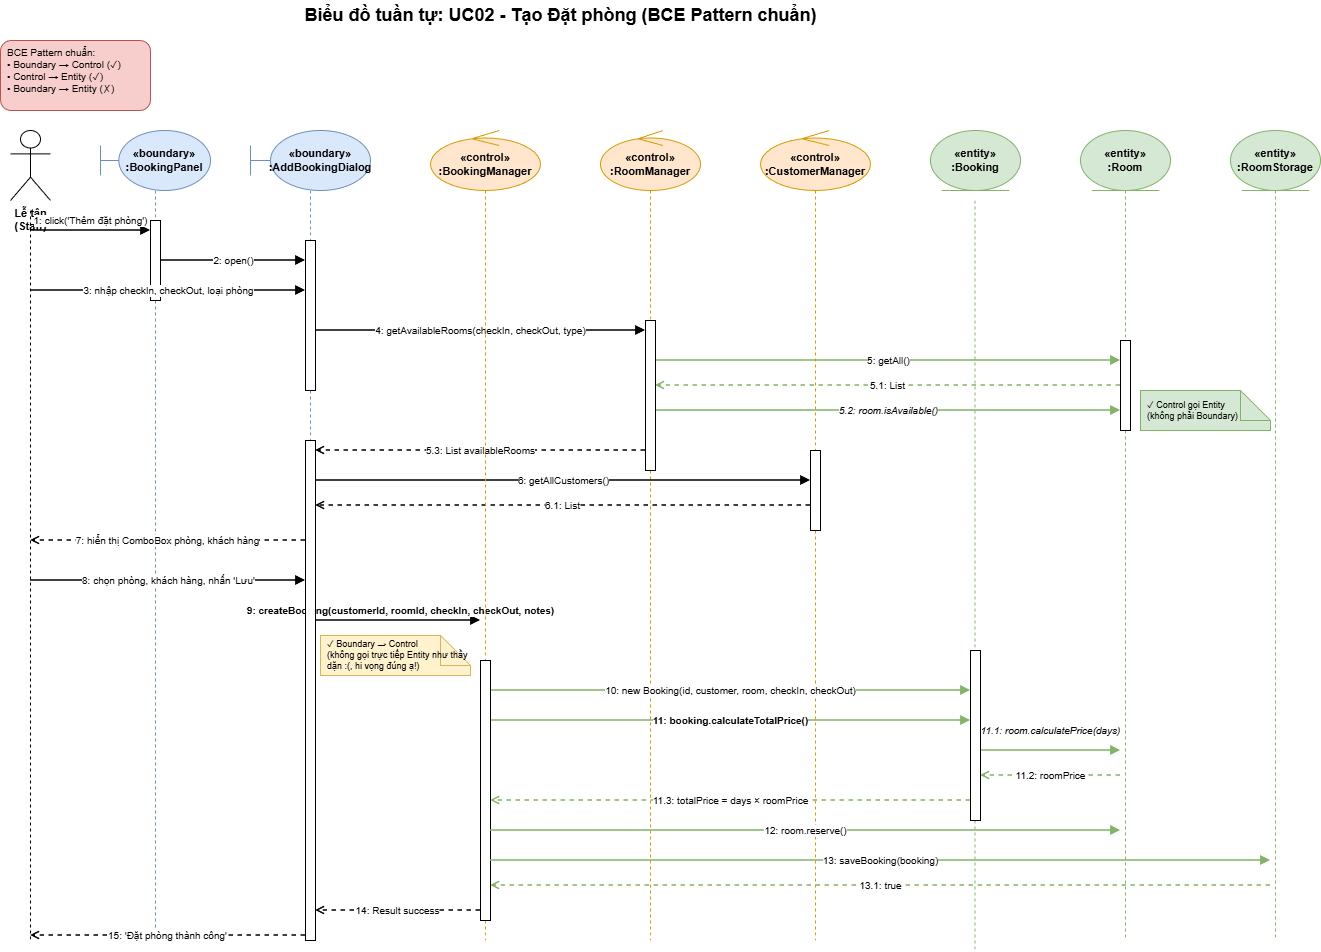

The diagram above was exported from draw.io. Its source (the exported page's mxGraphModel, read from the mxfile embedded in the PNG):
<mxGraphModel dx="1426" dy="785" grid="1" gridSize="10" guides="1" tooltips="1" connect="1" arrows="1" fold="1" page="1" pageScale="1" pageWidth="827" pageHeight="1169" math="0" shadow="0">
  <root>
    <mxCell id="0" />
    <mxCell id="1" parent="0" />
    <mxCell id="3PLVMe1nsimJtV-1-qFr-1472" parent="1" style="html=1;points=[[0,0,0,0,5],[0,1,0,0,-5],[1,0,0,0,5],[1,1,0,0,-5]];perimeter=orthogonalPerimeter;outlineConnect=0;targetShapes=umlLifeline;portConstraint=eastwest;newEdgeStyle={&quot;curved&quot;:0,&quot;rounded&quot;:0};" value="" vertex="1">
      <mxGeometry height="80" width="10" x="190" y="230" as="geometry" />
    </mxCell>
    <mxCell id="3PLVMe1nsimJtV-1-qFr-1424" parent="1" style="text;html=1;strokeColor=none;fillColor=none;align=center;verticalAlign=middle;fontSize=18;fontStyle=1;" value="Biểu đồ tuần tự: UC02 - Tạo Đặt phòng (BCE Pattern chuẩn)" vertex="1">
      <mxGeometry height="30" width="500" x="350" y="10" as="geometry" />
    </mxCell>
    <mxCell id="3PLVMe1nsimJtV-1-qFr-1425" parent="1" style="text;html=1;strokeColor=#b85450;fillColor=#f8cecc;align=left;verticalAlign=top;rounded=1;fontSize=10;fontStyle=0;spacingLeft=5;" value="BCE Pattern chuẩn:&#10;• Boundary → Control (✓)&#10;• Control → Entity (✓)&#10;• Boundary → Entity (✗)" vertex="1">
      <mxGeometry height="70" width="150" x="40" y="50" as="geometry" />
    </mxCell>
    <mxCell id="3PLVMe1nsimJtV-1-qFr-1426" parent="1" style="shape=umlActor;verticalLabelPosition=bottom;verticalAlign=top;html=1;outlineConnect=0;fontSize=11;fontStyle=1;" value="Lễ tân&#10;(Staff)" vertex="1">
      <mxGeometry height="70" width="40" x="50" y="140" as="geometry" />
    </mxCell>
    <mxCell id="3PLVMe1nsimJtV-1-qFr-1427" parent="1" style="shape=umlBoundary;whiteSpace=wrap;html=1;fillColor=#dae8fc;strokeColor=#6c8ebf;fontStyle=1;fontSize=11;" value="«boundary»&#10;:BookingPanel" vertex="1">
      <mxGeometry height="60" width="110" x="140" y="140" as="geometry" />
    </mxCell>
    <mxCell id="3PLVMe1nsimJtV-1-qFr-1428" parent="1" style="shape=umlBoundary;whiteSpace=wrap;html=1;fillColor=#dae8fc;strokeColor=#6c8ebf;fontStyle=1;fontSize=11;" value="«boundary»&#10;:AddBookingDialog" vertex="1">
      <mxGeometry height="60" width="120" x="290" y="140" as="geometry" />
    </mxCell>
    <mxCell id="3PLVMe1nsimJtV-1-qFr-1429" parent="1" style="shape=umlControl;whiteSpace=wrap;html=1;fillColor=#ffe6cc;strokeColor=#d79b00;fontStyle=1;fontSize=11;" value="«control»&#10;:BookingManager" vertex="1">
      <mxGeometry height="60" width="110" x="470" y="140" as="geometry" />
    </mxCell>
    <mxCell id="3PLVMe1nsimJtV-1-qFr-1430" parent="1" style="shape=umlControl;whiteSpace=wrap;html=1;fillColor=#ffe6cc;strokeColor=#d79b00;fontStyle=1;fontSize=11;" value="«control»&#10;:RoomManager" vertex="1">
      <mxGeometry height="60" width="100" x="640" y="140" as="geometry" />
    </mxCell>
    <mxCell id="3PLVMe1nsimJtV-1-qFr-1431" parent="1" style="shape=umlControl;whiteSpace=wrap;html=1;fillColor=#ffe6cc;strokeColor=#d79b00;fontStyle=1;fontSize=11;" value="«control»&#10;:CustomerManager" vertex="1">
      <mxGeometry height="60" width="110" x="800" y="140" as="geometry" />
    </mxCell>
    <mxCell id="3PLVMe1nsimJtV-1-qFr-1432" parent="1" style="shape=umlEntity;whiteSpace=wrap;html=1;fillColor=#d5e8d4;strokeColor=#82b366;fontStyle=1;fontSize=11;" value="«entity»&#10;:Booking" vertex="1">
      <mxGeometry height="60" width="90" x="970" y="140" as="geometry" />
    </mxCell>
    <mxCell id="3PLVMe1nsimJtV-1-qFr-1433" parent="1" style="shape=umlEntity;whiteSpace=wrap;html=1;fillColor=#d5e8d4;strokeColor=#82b366;fontStyle=1;fontSize=11;" value="«entity»&#10;:Room" vertex="1">
      <mxGeometry height="60" width="90" x="1120" y="140" as="geometry" />
    </mxCell>
    <mxCell id="3PLVMe1nsimJtV-1-qFr-1434" parent="1" style="shape=umlEntity;whiteSpace=wrap;html=1;fillColor=#d5e8d4;strokeColor=#82b366;fontStyle=1;fontSize=11;" value="«entity»&lt;br&gt;:RoomStorage" vertex="1">
      <mxGeometry height="60" width="90" x="1270" y="140" as="geometry" />
    </mxCell>
    <mxCell id="3PLVMe1nsimJtV-1-qFr-1435" edge="1" parent="1" style="endArrow=none;dashed=1;html=1;strokeWidth=1;">
      <mxGeometry relative="1" as="geometry">
        <mxPoint x="70" y="220" as="sourcePoint" />
        <mxPoint x="70" y="950" as="targetPoint" />
      </mxGeometry>
    </mxCell>
    <mxCell id="3PLVMe1nsimJtV-1-qFr-1436" edge="1" parent="1" source="3PLVMe1nsimJtV-1-qFr-1472" style="endArrow=none;dashed=1;html=1;strokeWidth=1;strokeColor=#6c8ebf;">
      <mxGeometry relative="1" as="geometry">
        <mxPoint x="195" y="200" as="sourcePoint" />
        <mxPoint x="195" y="950" as="targetPoint" />
      </mxGeometry>
    </mxCell>
    <mxCell id="3PLVMe1nsimJtV-1-qFr-1437" edge="1" parent="1" source="3PLVMe1nsimJtV-1-qFr-1482" style="endArrow=none;dashed=1;html=1;strokeWidth=1;strokeColor=#6c8ebf;">
      <mxGeometry relative="1" as="geometry">
        <mxPoint x="350" y="200" as="sourcePoint" />
        <mxPoint x="350" y="950" as="targetPoint" />
      </mxGeometry>
    </mxCell>
    <mxCell id="3PLVMe1nsimJtV-1-qFr-1438" edge="1" parent="1" source="3PLVMe1nsimJtV-1-qFr-1484" style="endArrow=none;dashed=1;html=1;strokeWidth=1;strokeColor=#d79b00;">
      <mxGeometry relative="1" as="geometry">
        <mxPoint x="525" y="200" as="sourcePoint" />
        <mxPoint x="525" y="950" as="targetPoint" />
      </mxGeometry>
    </mxCell>
    <mxCell id="3PLVMe1nsimJtV-1-qFr-1439" edge="1" parent="1" source="3PLVMe1nsimJtV-1-qFr-1476" style="endArrow=none;dashed=1;html=1;strokeWidth=1;strokeColor=#d79b00;">
      <mxGeometry relative="1" as="geometry">
        <mxPoint x="690" y="200" as="sourcePoint" />
        <mxPoint x="690" y="950" as="targetPoint" />
      </mxGeometry>
    </mxCell>
    <mxCell id="3PLVMe1nsimJtV-1-qFr-1440" edge="1" parent="1" source="3PLVMe1nsimJtV-1-qFr-1480" style="endArrow=none;dashed=1;html=1;strokeWidth=1;strokeColor=#d79b00;">
      <mxGeometry relative="1" as="geometry">
        <mxPoint x="855" y="200" as="sourcePoint" />
        <mxPoint x="855" y="950" as="targetPoint" />
      </mxGeometry>
    </mxCell>
    <mxCell id="3PLVMe1nsimJtV-1-qFr-1442" edge="1" parent="1" source="3PLVMe1nsimJtV-1-qFr-1478" style="endArrow=none;dashed=1;html=1;strokeWidth=1;strokeColor=#82b366;">
      <mxGeometry relative="1" as="geometry">
        <mxPoint x="1165" y="200" as="sourcePoint" />
        <mxPoint x="1165" y="950" as="targetPoint" />
      </mxGeometry>
    </mxCell>
    <mxCell id="3PLVMe1nsimJtV-1-qFr-1443" edge="1" parent="1" style="endArrow=none;dashed=1;html=1;strokeWidth=1;strokeColor=#82b366;">
      <mxGeometry relative="1" as="geometry">
        <mxPoint x="1315" y="200" as="sourcePoint" />
        <mxPoint x="1315" y="950" as="targetPoint" />
      </mxGeometry>
    </mxCell>
    <mxCell id="3PLVMe1nsimJtV-1-qFr-1444" edge="1" parent="1" style="endArrow=block;endFill=1;html=1;strokeWidth=1.5;fontSize=10;" value="1: click('Thêm đặt phòng')">
      <mxGeometry relative="1" y="10" as="geometry">
        <mxPoint as="offset" />
        <mxPoint x="70" y="240" as="sourcePoint" />
        <mxPoint x="190" y="240" as="targetPoint" />
      </mxGeometry>
    </mxCell>
    <mxCell id="3PLVMe1nsimJtV-1-qFr-1445" edge="1" parent="1" style="endArrow=block;endFill=1;html=1;strokeWidth=1.5;fontSize=10;" value="2: open()">
      <mxGeometry relative="1" as="geometry">
        <mxPoint x="200" y="270" as="sourcePoint" />
        <mxPoint x="345" y="270" as="targetPoint" />
      </mxGeometry>
    </mxCell>
    <mxCell id="3PLVMe1nsimJtV-1-qFr-1446" edge="1" parent="1" style="endArrow=block;endFill=1;html=1;strokeWidth=1.5;fontSize=10;" value="3: nhập checkIn, checkOut, loại phòng">
      <mxGeometry relative="1" as="geometry">
        <mxPoint x="70" y="300" as="sourcePoint" />
        <mxPoint x="345" y="300" as="targetPoint" />
      </mxGeometry>
    </mxCell>
    <mxCell id="3PLVMe1nsimJtV-1-qFr-1447" edge="1" parent="1" style="endArrow=block;endFill=1;html=1;strokeWidth=1.5;fontSize=10;" value="4: getAvailableRooms(checkIn, checkOut, type)">
      <mxGeometry relative="1" as="geometry">
        <mxPoint x="355" y="340" as="sourcePoint" />
        <mxPoint x="685" y="340" as="targetPoint" />
      </mxGeometry>
    </mxCell>
    <mxCell id="3PLVMe1nsimJtV-1-qFr-1448" edge="1" parent="1" style="endArrow=block;endFill=1;html=1;strokeWidth=1.5;fontSize=10;strokeColor=#82b366;" value="5: getAll()">
      <mxGeometry relative="1" as="geometry">
        <mxPoint x="695" y="370" as="sourcePoint" />
        <mxPoint x="1160" y="370" as="targetPoint" />
      </mxGeometry>
    </mxCell>
    <mxCell id="3PLVMe1nsimJtV-1-qFr-1449" edge="1" parent="1" style="endArrow=open;endFill=0;html=1;strokeWidth=1.5;fontSize=10;dashed=1;strokeColor=#82b366;" value="5.1: List&lt;Room&gt;">
      <mxGeometry relative="1" as="geometry">
        <mxPoint x="1160" y="395" as="sourcePoint" />
        <mxPoint x="695" y="395" as="targetPoint" />
      </mxGeometry>
    </mxCell>
    <mxCell id="3PLVMe1nsimJtV-1-qFr-1450" edge="1" parent="1" style="endArrow=block;endFill=1;html=1;strokeWidth=1.5;fontSize=10;strokeColor=#82b366;fontStyle=2;" value="5.2: room.isAvailable()">
      <mxGeometry relative="1" as="geometry">
        <mxPoint x="695" y="420" as="sourcePoint" />
        <mxPoint x="1160" y="420" as="targetPoint" />
      </mxGeometry>
    </mxCell>
    <mxCell id="3PLVMe1nsimJtV-1-qFr-1451" parent="1" style="shape=note;whiteSpace=wrap;html=1;backgroundOutline=1;fillColor=#d5e8d4;strokeColor=#82b366;fontSize=9;align=left;spacingLeft=5;" value="✓ Control gọi Entity&#10;(không phải Boundary)" vertex="1">
      <mxGeometry height="40" width="130" x="1180" y="400" as="geometry" />
    </mxCell>
    <mxCell id="3PLVMe1nsimJtV-1-qFr-1452" edge="1" parent="1" style="endArrow=open;endFill=0;html=1;strokeWidth=1.5;fontSize=10;dashed=1;" value="5.3: List&lt;Room&gt; availableRooms">
      <mxGeometry relative="1" as="geometry">
        <mxPoint x="685" y="460" as="sourcePoint" />
        <mxPoint x="355" y="460" as="targetPoint" />
      </mxGeometry>
    </mxCell>
    <mxCell id="3PLVMe1nsimJtV-1-qFr-1453" edge="1" parent="1" style="endArrow=block;endFill=1;html=1;strokeWidth=1.5;fontSize=10;" value="6: getAllCustomers()">
      <mxGeometry relative="1" as="geometry">
        <mxPoint x="355" y="490" as="sourcePoint" />
        <mxPoint x="850" y="490" as="targetPoint" />
      </mxGeometry>
    </mxCell>
    <mxCell id="3PLVMe1nsimJtV-1-qFr-1454" edge="1" parent="1" style="endArrow=open;endFill=0;html=1;strokeWidth=1.5;fontSize=10;dashed=1;" value="6.1: List&lt;Customer&gt;">
      <mxGeometry relative="1" as="geometry">
        <mxPoint x="850" y="515" as="sourcePoint" />
        <mxPoint x="355" y="515" as="targetPoint" />
      </mxGeometry>
    </mxCell>
    <mxCell id="3PLVMe1nsimJtV-1-qFr-1455" edge="1" parent="1" style="endArrow=open;endFill=0;html=1;strokeWidth=1.5;fontSize=10;dashed=1;" value="7: hiển thị ComboBox phòng, khách hàng">
      <mxGeometry relative="1" as="geometry">
        <mxPoint x="345" y="550" as="sourcePoint" />
        <mxPoint x="70" y="550" as="targetPoint" />
      </mxGeometry>
    </mxCell>
    <mxCell id="3PLVMe1nsimJtV-1-qFr-1456" edge="1" parent="1" style="endArrow=block;endFill=1;html=1;strokeWidth=1.5;fontSize=10;" value="8: chọn phòng, khách hàng, nhấn 'Lưu'">
      <mxGeometry relative="1" as="geometry">
        <mxPoint x="70" y="590" as="sourcePoint" />
        <mxPoint x="345" y="590" as="targetPoint" />
      </mxGeometry>
    </mxCell>
    <mxCell id="3PLVMe1nsimJtV-1-qFr-1457" edge="1" parent="1" style="endArrow=block;endFill=1;html=1;strokeWidth=1.5;fontSize=10;fontStyle=1;" value="9: createBooking(customerId, roomId, checkIn, checkOut, notes)">
      <mxGeometry relative="1" x="0.0303" y="10" as="geometry">
        <mxPoint as="offset" />
        <mxPoint x="355" y="630" as="sourcePoint" />
        <mxPoint x="520" y="630" as="targetPoint" />
      </mxGeometry>
    </mxCell>
    <mxCell id="3PLVMe1nsimJtV-1-qFr-1458" parent="1" style="shape=note;whiteSpace=wrap;html=1;backgroundOutline=1;fillColor=#fff2cc;strokeColor=#d6b656;fontSize=9;align=left;spacingLeft=5;" value="✓ Boundary → Control&lt;br&gt;(không gọi trực tiếp Entity như thầy dặn :(, hi vọng đúng ạ!)" vertex="1">
      <mxGeometry height="40" width="150" x="360" y="645" as="geometry" />
    </mxCell>
    <mxCell id="3PLVMe1nsimJtV-1-qFr-1459" edge="1" parent="1" style="endArrow=block;endFill=1;html=1;strokeWidth=1.5;fontSize=10;strokeColor=#82b366;" value="10: new Booking(id, customer, room, checkIn, checkOut)">
      <mxGeometry relative="1" as="geometry">
        <mxPoint x="530" y="700" as="sourcePoint" />
        <mxPoint x="1010" y="700" as="targetPoint" />
      </mxGeometry>
    </mxCell>
    <mxCell id="3PLVMe1nsimJtV-1-qFr-1460" edge="1" parent="1" style="endArrow=block;endFill=1;html=1;strokeWidth=1.5;fontSize=10;strokeColor=#82b366;fontStyle=1;" value="11: booking.calculateTotalPrice()">
      <mxGeometry relative="1" as="geometry">
        <mxPoint x="530" y="730" as="sourcePoint" />
        <mxPoint x="1010" y="730" as="targetPoint" />
      </mxGeometry>
    </mxCell>
    <mxCell id="3PLVMe1nsimJtV-1-qFr-1461" edge="1" parent="1" style="endArrow=block;endFill=1;html=1;strokeWidth=1.5;fontSize=10;strokeColor=#82b366;fontStyle=2;" value="11.1: room.calculatePrice(days)">
      <mxGeometry relative="1" y="20" as="geometry">
        <mxPoint as="offset" />
        <mxPoint x="1020" y="760" as="sourcePoint" />
        <mxPoint x="1160" y="760" as="targetPoint" />
      </mxGeometry>
    </mxCell>
    <mxCell id="3PLVMe1nsimJtV-1-qFr-1462" edge="1" parent="1" style="endArrow=open;endFill=0;html=1;strokeWidth=1.5;fontSize=10;dashed=1;strokeColor=#82b366;" value="11.2: roomPrice">
      <mxGeometry relative="1" as="geometry">
        <mxPoint x="1160" y="785" as="sourcePoint" />
        <mxPoint x="1020" y="785" as="targetPoint" />
      </mxGeometry>
    </mxCell>
    <mxCell id="3PLVMe1nsimJtV-1-qFr-1463" edge="1" parent="1" style="endArrow=open;endFill=0;html=1;strokeWidth=1.5;fontSize=10;dashed=1;strokeColor=#82b366;" value="11.3: totalPrice = days × roomPrice">
      <mxGeometry relative="1" as="geometry">
        <mxPoint x="1010" y="810" as="sourcePoint" />
        <mxPoint x="530" y="810" as="targetPoint" />
      </mxGeometry>
    </mxCell>
    <mxCell id="3PLVMe1nsimJtV-1-qFr-1466" edge="1" parent="1" style="endArrow=open;endFill=0;html=1;strokeWidth=1.5;fontSize=10;dashed=1;strokeColor=#82b366;" value="13.1: true">
      <mxGeometry relative="1" as="geometry">
        <mxPoint x="1310" y="895" as="sourcePoint" />
        <mxPoint x="530" y="895" as="targetPoint" />
      </mxGeometry>
    </mxCell>
    <mxCell id="3PLVMe1nsimJtV-1-qFr-1467" edge="1" parent="1" style="endArrow=open;endFill=0;html=1;strokeWidth=1.5;fontSize=10;dashed=1;" value="14: Result&lt;Booking&gt; success">
      <mxGeometry relative="1" as="geometry">
        <mxPoint x="520" y="920" as="sourcePoint" />
        <mxPoint x="355" y="920" as="targetPoint" />
      </mxGeometry>
    </mxCell>
    <mxCell id="3PLVMe1nsimJtV-1-qFr-1468" edge="1" parent="1" style="endArrow=open;endFill=0;html=1;strokeWidth=1.5;fontSize=10;dashed=1;" value="15: 'Đặt phòng thành công'">
      <mxGeometry relative="1" as="geometry">
        <mxPoint x="345" y="945" as="sourcePoint" />
        <mxPoint x="70" y="945" as="targetPoint" />
      </mxGeometry>
    </mxCell>
    <mxCell id="3PLVMe1nsimJtV-1-qFr-1473" edge="1" parent="1" style="endArrow=none;dashed=1;html=1;strokeWidth=1;strokeColor=#6c8ebf;" target="3PLVMe1nsimJtV-1-qFr-1472" value="">
      <mxGeometry relative="1" as="geometry">
        <mxPoint x="195" y="200" as="sourcePoint" />
        <mxPoint x="195" y="950" as="targetPoint" />
      </mxGeometry>
    </mxCell>
    <mxCell id="3PLVMe1nsimJtV-1-qFr-1474" edge="1" parent="1" style="endArrow=none;dashed=1;html=1;strokeWidth=1;strokeColor=#6c8ebf;" target="3PLVMe1nsimJtV-1-qFr-1475" value="">
      <mxGeometry relative="1" as="geometry">
        <mxPoint x="350" y="200" as="sourcePoint" />
        <mxPoint x="350" y="950" as="targetPoint" />
      </mxGeometry>
    </mxCell>
    <mxCell id="3PLVMe1nsimJtV-1-qFr-1475" parent="1" style="html=1;points=[[0,0,0,0,5],[0,1,0,0,-5],[1,0,0,0,5],[1,1,0,0,-5]];perimeter=orthogonalPerimeter;outlineConnect=0;targetShapes=umlLifeline;portConstraint=eastwest;newEdgeStyle={&quot;curved&quot;:0,&quot;rounded&quot;:0};" value="" vertex="1">
      <mxGeometry height="150" width="10" x="345" y="250" as="geometry" />
    </mxCell>
    <mxCell id="3PLVMe1nsimJtV-1-qFr-1477" edge="1" parent="1" style="endArrow=none;dashed=1;html=1;strokeWidth=1;strokeColor=#d79b00;" target="3PLVMe1nsimJtV-1-qFr-1476" value="">
      <mxGeometry relative="1" as="geometry">
        <mxPoint x="690" y="200" as="sourcePoint" />
        <mxPoint x="690" y="950" as="targetPoint" />
      </mxGeometry>
    </mxCell>
    <mxCell id="3PLVMe1nsimJtV-1-qFr-1476" parent="1" style="html=1;points=[[0,0,0,0,5],[0,1,0,0,-5],[1,0,0,0,5],[1,1,0,0,-5]];perimeter=orthogonalPerimeter;outlineConnect=0;targetShapes=umlLifeline;portConstraint=eastwest;newEdgeStyle={&quot;curved&quot;:0,&quot;rounded&quot;:0};" value="" vertex="1">
      <mxGeometry height="150" width="10" x="685" y="330" as="geometry" />
    </mxCell>
    <mxCell id="3PLVMe1nsimJtV-1-qFr-1479" edge="1" parent="1" style="endArrow=none;dashed=1;html=1;strokeWidth=1;strokeColor=#82b366;" target="3PLVMe1nsimJtV-1-qFr-1478" value="">
      <mxGeometry relative="1" as="geometry">
        <mxPoint x="1165" y="200" as="sourcePoint" />
        <mxPoint x="1165" y="950" as="targetPoint" />
      </mxGeometry>
    </mxCell>
    <mxCell id="3PLVMe1nsimJtV-1-qFr-1478" parent="1" style="html=1;points=[[0,0,0,0,5],[0,1,0,0,-5],[1,0,0,0,5],[1,1,0,0,-5]];perimeter=orthogonalPerimeter;outlineConnect=0;targetShapes=umlLifeline;portConstraint=eastwest;newEdgeStyle={&quot;curved&quot;:0,&quot;rounded&quot;:0};" value="" vertex="1">
      <mxGeometry height="90" width="10" x="1160" y="350" as="geometry" />
    </mxCell>
    <mxCell id="3PLVMe1nsimJtV-1-qFr-1481" edge="1" parent="1" style="endArrow=none;dashed=1;html=1;strokeWidth=1;strokeColor=#d79b00;" target="3PLVMe1nsimJtV-1-qFr-1480" value="">
      <mxGeometry relative="1" as="geometry">
        <mxPoint x="855" y="200" as="sourcePoint" />
        <mxPoint x="855" y="950" as="targetPoint" />
      </mxGeometry>
    </mxCell>
    <mxCell id="3PLVMe1nsimJtV-1-qFr-1480" parent="1" style="html=1;points=[[0,0,0,0,5],[0,1,0,0,-5],[1,0,0,0,5],[1,1,0,0,-5]];perimeter=orthogonalPerimeter;outlineConnect=0;targetShapes=umlLifeline;portConstraint=eastwest;newEdgeStyle={&quot;curved&quot;:0,&quot;rounded&quot;:0};" value="" vertex="1">
      <mxGeometry height="80" width="10" x="850" y="460" as="geometry" />
    </mxCell>
    <mxCell id="3PLVMe1nsimJtV-1-qFr-1483" edge="1" parent="1" source="3PLVMe1nsimJtV-1-qFr-1475" style="endArrow=none;dashed=1;html=1;strokeWidth=1;strokeColor=#6c8ebf;" target="3PLVMe1nsimJtV-1-qFr-1482" value="">
      <mxGeometry relative="1" as="geometry">
        <mxPoint x="350" y="400" as="sourcePoint" />
        <mxPoint x="350" y="950" as="targetPoint" />
      </mxGeometry>
    </mxCell>
    <mxCell id="3PLVMe1nsimJtV-1-qFr-1482" parent="1" style="html=1;points=[[0,0,0,0,5],[0,1,0,0,-5],[1,0,0,0,5],[1,1,0,0,-5]];perimeter=orthogonalPerimeter;outlineConnect=0;targetShapes=umlLifeline;portConstraint=eastwest;newEdgeStyle={&quot;curved&quot;:0,&quot;rounded&quot;:0};" value="" vertex="1">
      <mxGeometry height="500" width="10" x="345" y="450" as="geometry" />
    </mxCell>
    <mxCell id="3PLVMe1nsimJtV-1-qFr-1485" edge="1" parent="1" style="endArrow=none;dashed=1;html=1;strokeWidth=1;strokeColor=#d79b00;" target="3PLVMe1nsimJtV-1-qFr-1484" value="">
      <mxGeometry relative="1" as="geometry">
        <mxPoint x="525" y="200" as="sourcePoint" />
        <mxPoint x="525" y="950" as="targetPoint" />
      </mxGeometry>
    </mxCell>
    <mxCell id="3PLVMe1nsimJtV-1-qFr-1484" parent="1" style="html=1;points=[[0,0,0,0,5],[0,1,0,0,-5],[1,0,0,0,5],[1,1,0,0,-5]];perimeter=orthogonalPerimeter;outlineConnect=0;targetShapes=umlLifeline;portConstraint=eastwest;newEdgeStyle={&quot;curved&quot;:0,&quot;rounded&quot;:0};" value="" vertex="1">
      <mxGeometry height="260" width="10" x="520" y="670" as="geometry" />
    </mxCell>
    <mxCell id="3PLVMe1nsimJtV-1-qFr-1441" edge="1" parent="1" source="3PLVMe1nsimJtV-1-qFr-1487" style="endArrow=none;dashed=1;html=1;strokeWidth=1;strokeColor=#82b366;">
      <mxGeometry relative="1" as="geometry">
        <mxPoint x="1014.5" y="210" as="sourcePoint" />
        <mxPoint x="1014.5" y="960" as="targetPoint" />
      </mxGeometry>
    </mxCell>
    <mxCell id="3PLVMe1nsimJtV-1-qFr-1488" edge="1" parent="1" style="endArrow=none;dashed=1;html=1;strokeWidth=1;strokeColor=#82b366;" target="3PLVMe1nsimJtV-1-qFr-1487" value="">
      <mxGeometry relative="1" as="geometry">
        <mxPoint x="1014.5" y="210" as="sourcePoint" />
        <mxPoint x="1014.5" y="960" as="targetPoint" />
      </mxGeometry>
    </mxCell>
    <mxCell id="3PLVMe1nsimJtV-1-qFr-1487" parent="1" style="html=1;points=[[0,0,0,0,5],[0,1,0,0,-5],[1,0,0,0,5],[1,1,0,0,-5]];perimeter=orthogonalPerimeter;outlineConnect=0;targetShapes=umlLifeline;portConstraint=eastwest;newEdgeStyle={&quot;curved&quot;:0,&quot;rounded&quot;:0};" value="" vertex="1">
      <mxGeometry height="170" width="10" x="1010" y="660" as="geometry" />
    </mxCell>
    <mxCell id="3PLVMe1nsimJtV-1-qFr-1465" edge="1" parent="1" style="endArrow=block;endFill=1;html=1;strokeWidth=1.5;fontSize=10;strokeColor=#82b366;" value="13: saveBooking(booking)">
      <mxGeometry relative="1" as="geometry">
        <mxPoint x="530" y="870" as="sourcePoint" />
        <mxPoint x="1310" y="870" as="targetPoint" />
      </mxGeometry>
    </mxCell>
    <mxCell id="3PLVMe1nsimJtV-1-qFr-1464" edge="1" parent="1" style="endArrow=block;endFill=1;html=1;strokeWidth=1.5;fontSize=10;strokeColor=#82b366;" value="12: room.reserve()">
      <mxGeometry relative="1" as="geometry">
        <mxPoint x="530" y="840" as="sourcePoint" />
        <mxPoint x="1160" y="840" as="targetPoint" />
      </mxGeometry>
    </mxCell>
  </root>
</mxGraphModel>